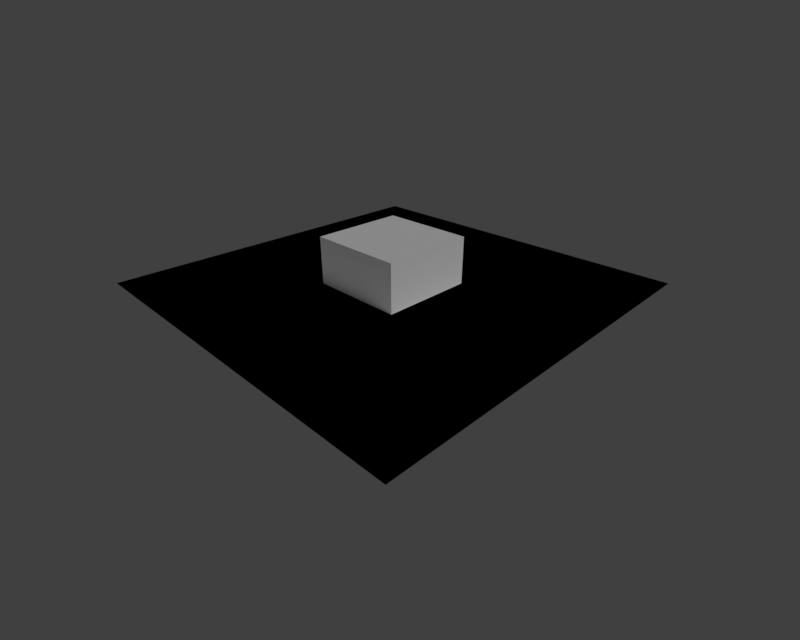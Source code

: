 # Source: motrack_step_2.blend  (saved by Blender 2.79.2; exported with 4.5.12 LTS)
import bpy
from mathutils import Matrix  # noqa: F401  (used for matrix-valued properties, if any)

bpy.ops.wm.read_factory_settings(use_empty=True)
scene = bpy.context.scene
scene.name = 'Scene'

# ---- collections
col_collection_1 = bpy.data.collections.new('Collection 1'); scene.collection.children.link(col_collection_1)
col_collection_11 = bpy.data.collections.new('Collection 11'); scene.collection.children.link(col_collection_11)

# ---- world
world_world = bpy.data.worlds.new('World'); scene.world = world_world
world_world.color = (0.05088, 0.05088, 0.05088)
world_world.use_sun_shadow = False
world_world.sun_shadow_jitter_overblur = 0.0
world_world.cycles.sampling_method = 'MANUAL'
world_world.light_settings.ao_factor = 0.05
world_world.light_settings.distance = 1.0

# ---- cameras
cam_camera = bpy.data.cameras.new('Camera')
cam_camera.clip_end = 100.0
cam_camera.lens = 3.95
cam_camera.sensor_width = 5.76
cam_camera.sensor_height = 18.0
cam_camera.ortho_scale = 7.314
cam_camera.dof.focus_distance = 0.0
cam_camera.dof.aperture_fstop = 128.0

# ---- lights
light_sun = bpy.data.lights.new('Sun', 'SUN')
light_sun.transmission_factor = 0.0
light_sun.angle = 0.1993
light_sun.energy = 1.0
light_sun.shadow_buffer_clip_start = 0.5
light_sun.shadow_soft_size = 0.1
light_sun.shadow_cascade_max_distance = 1000.0
light_hemi = bpy.data.lights.new('Hemi', 'SUN')
light_hemi.transmission_factor = 0.0
light_hemi.angle = 0.1993
light_hemi.energy = 1.0
light_hemi.shadow_buffer_clip_start = 0.5
light_hemi.shadow_soft_size = 0.1
light_hemi.shadow_cascade_max_distance = 1000.0

# ---- meshes
me_tracks = bpy.data.meshes.new('Tracks')
me_tracks.from_pydata([(-0.3797, 0.01041, -0.8451), (0.3207, 0.07182, -0.6376), (0.028, 0.04362, -0.6696)], [], [])
me_tracks.use_remesh_preserve_volume = False
me_tracks.use_remesh_preserve_attributes = False
me_tracks.use_mirror_vertex_groups = False
me_tracks.update()
me_cube_001 = bpy.data.meshes.new('Cube.001')
me_cube_001.from_pydata([(-1.0, -1.0, -1.0), (-1.0, -1.0, 1.0), (-1.0, 1.0, -1.0), (-1.0, 1.0, 1.0), (1.0, -1.0, -1.0), (1.0, -1.0, 1.0), (1.0, 1.0, -1.0), (1.0, 1.0, 1.0)], [], [(0, 1, 3, 2), (2, 3, 7, 6), (6, 7, 5, 4), (4, 5, 1, 0), (2, 6, 4, 0), (7, 3, 1, 5)])
me_cube_001.use_remesh_preserve_volume = False
me_cube_001.use_remesh_preserve_attributes = False
me_cube_001.use_mirror_vertex_groups = False
me_cube_001.update()
me_ground = bpy.data.meshes.new('Ground')
me_ground.from_pydata([(-4.0, -4.0, 0.0), (4.0, -4.0, 0.0), (4.0, 4.0, 0.0), (-4.0, 4.0, 0.0)], [], [(0, 1, 2, 3)])
me_ground.use_remesh_preserve_volume = False
me_ground.use_remesh_preserve_attributes = False
me_ground.use_mirror_vertex_groups = False
me_ground.update()

# ---- objects
ob_tracks = bpy.data.objects.new('Tracks', me_tracks)
ob_cube = bpy.data.objects.new('Cube', me_cube_001)
ob_lamp_sun = bpy.data.objects.new('Lamp Sun', light_sun)
ob_lamp_hemi = bpy.data.objects.new('Lamp Hemi', light_hemi)
ob_camera = bpy.data.objects.new('Camera', cam_camera)
ob_ground = bpy.data.objects.new('Ground', me_ground)

# ---- transforms, parenting, visibility, modifiers, constraints
ob_tracks.location = (7.411, -7.168, 4.555)
ob_tracks.rotation_euler = (1.088, -4.442e-08, 0.7869)
ob_tracks.lineart.crease_threshold = 0.0
ob_cube.location = (0.0, 0.0, 0.0)
ob_cube.lineart.crease_threshold = 0.0
ob_lamp_sun.location = (4.0, 1.0, 5.0)
ob_lamp_sun.rotation_euler = (0.6458, 0.05236, 1.85)
ob_lamp_sun.hide_viewport = True
ob_lamp_sun.lineart.crease_threshold = 0.0
ob_lamp_hemi.location = (4.0, 1.0, 6.0)
ob_lamp_hemi.rotation_euler = (0.6458, 0.05236, -1.257)
ob_lamp_hemi.hide_viewport = True
ob_lamp_hemi.hide_render = True
ob_lamp_hemi.lineart.crease_threshold = 0.0
ob_camera.location = (7.411, -7.168, 4.555)
ob_camera.rotation_euler = (1.088, 0.0, 0.7869)
ob_camera.lock_rotations_4d = False
ob_camera.empty_display_type = 'ARROWS'
ob_camera.color = (0.0, 0.0, 0.0, 0.0)
ob_camera.hide_viewport = True
ob_camera.display_type = 'WIRE'
ob_camera.lineart.crease_threshold = 0.0
_c = ob_camera.constraints.new('CAMERA_SOLVER'); _c.name = 'Camera Solver'
ob_ground.location = (0.0, 0.0, 0.0)
ob_ground.lineart.crease_threshold = 0.0

# ---- collection membership
col_collection_1.objects.link(ob_tracks)
col_collection_1.objects.link(ob_cube)
col_collection_1.objects.link(ob_lamp_sun)
col_collection_1.objects.link(ob_lamp_hemi)
col_collection_1.objects.link(ob_camera)
col_collection_11.objects.link(ob_tracks)
col_collection_11.objects.link(ob_ground)
col_collection_11.objects.link(ob_lamp_sun)
col_collection_11.objects.link(ob_lamp_hemi)
def _layer_coll(name, lc=None):
    lc = lc or bpy.context.view_layer.layer_collection
    for c in lc.children:
        if c.name == name: return c
        r = _layer_coll(name, c)
        if r: return r
_layer_coll('Collection 11').holdout = True
_layer_coll('Collection 11').indirect_only = True

# ---- scene / render settings (as saved in the file)
scene.camera = ob_camera
scene.frame_start = 1; scene.frame_end = 250; scene.frame_set(1)
scene.render.engine = 'BLENDER_EEVEE_NEXT'
scene.render.resolution_x = 720
scene.render.resolution_y = 576
scene.render.dither_intensity = 0.0
scene.render.film_transparent = True
scene.cycles.use_denoising = False
scene.cycles.samples = 128
scene.cycles.sampling_pattern = 'TABULATED_SOBOL'
scene.cycles.use_adaptive_sampling = False
scene.cycles.use_light_tree = False
scene.view_settings.view_transform = 'Standard'
bpy.context.view_layer.update()
